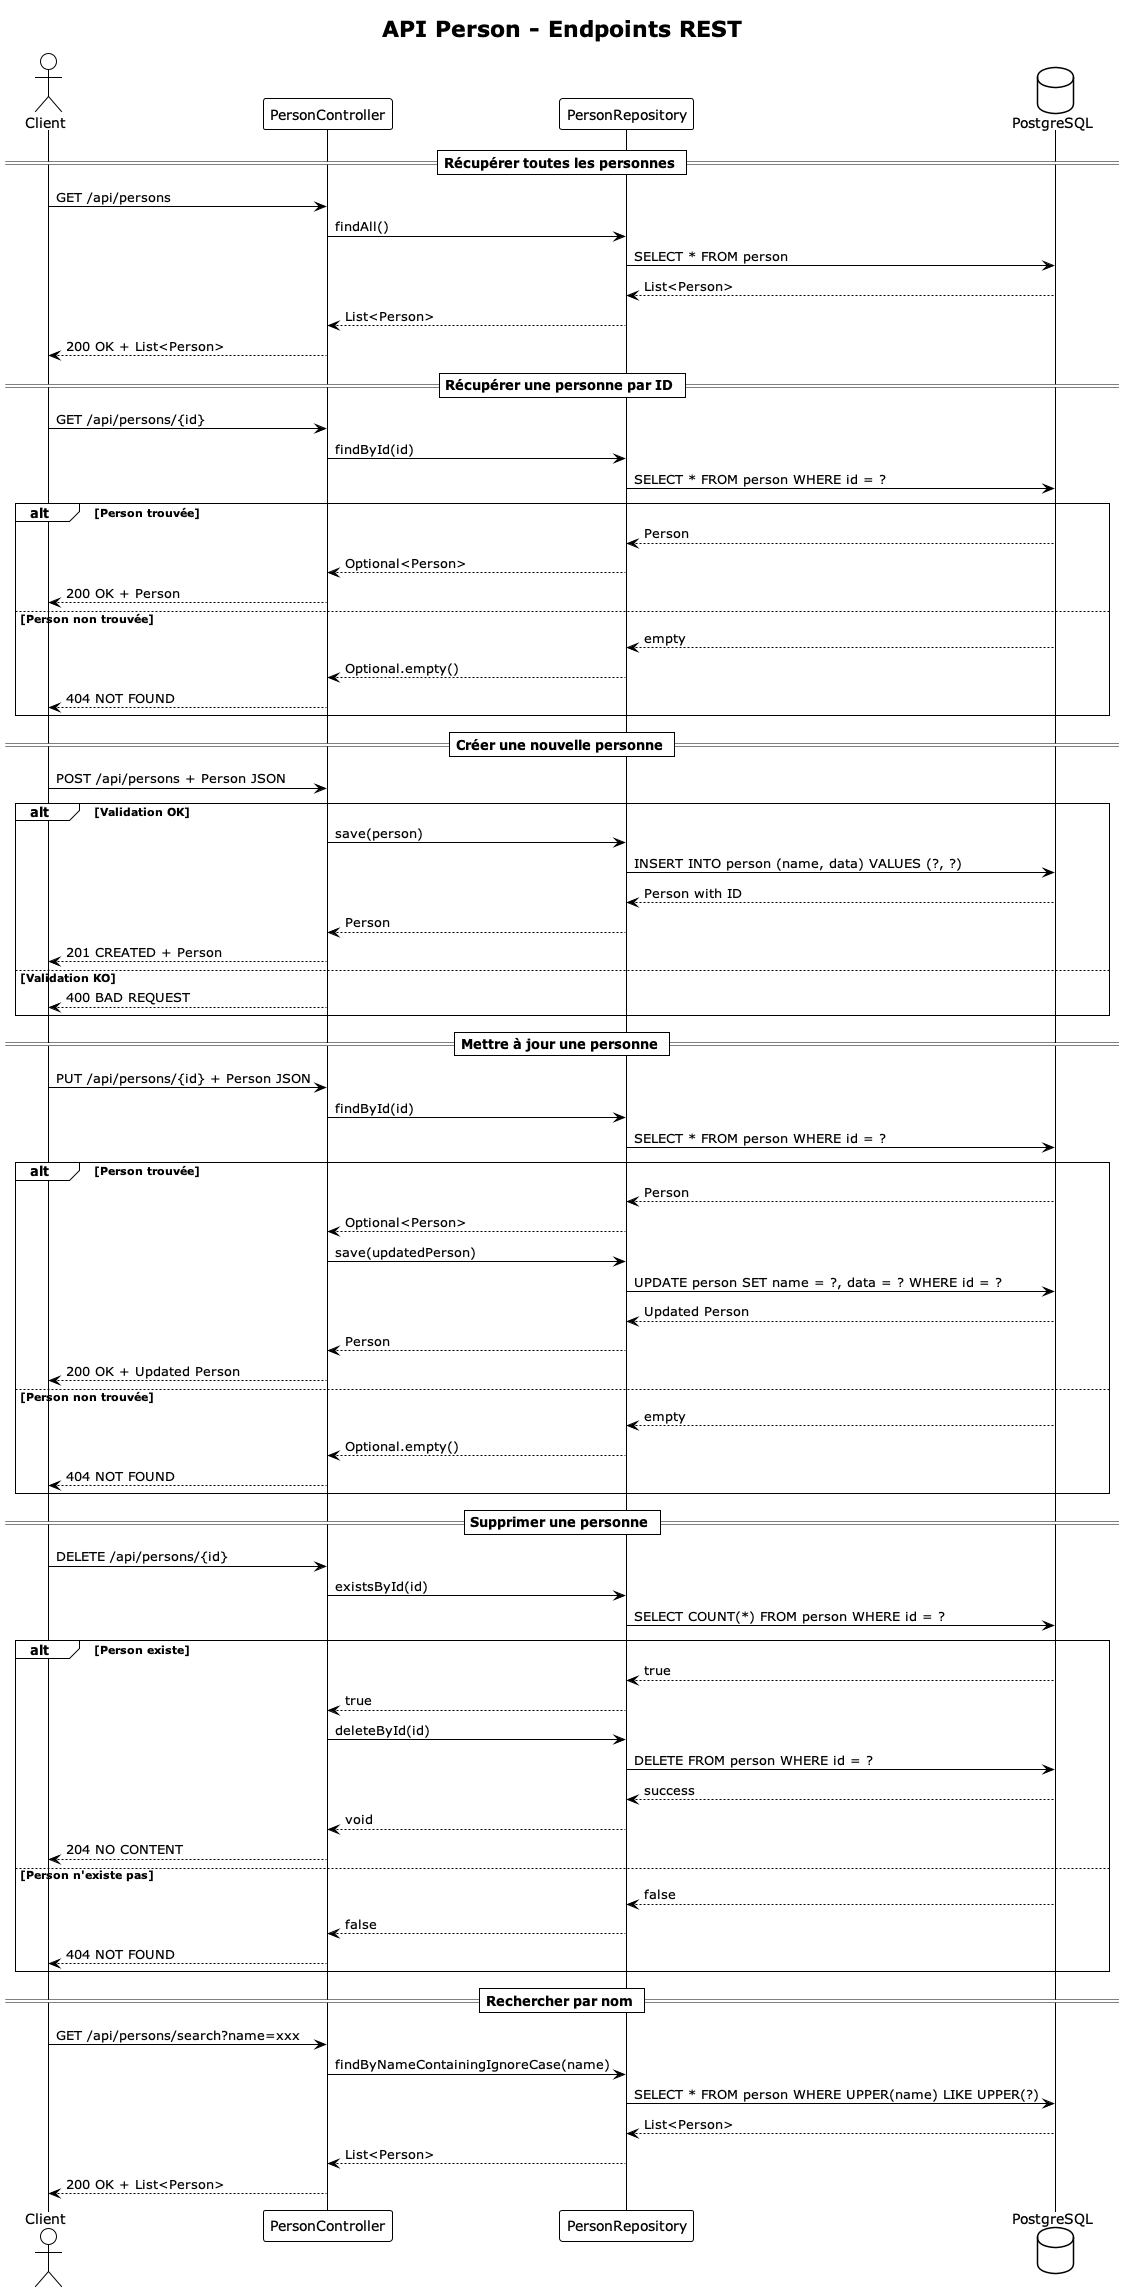

The diagram above was rendered by PlantUML. Its source (embedded in the PNG):
@startuml api-endpoints
!theme plain
title API Person - Endpoints REST

actor Client
participant PersonController
participant PersonRepository
database PostgreSQL

== Récupérer toutes les personnes ==
Client -> PersonController : GET /api/persons
PersonController -> PersonRepository : findAll()
PersonRepository -> PostgreSQL : SELECT * FROM person
PostgreSQL --> PersonRepository : List<Person>
PersonRepository --> PersonController : List<Person>
PersonController --> Client : 200 OK + List<Person>

== Récupérer une personne par ID ==
Client -> PersonController : GET /api/persons/{id}
PersonController -> PersonRepository : findById(id)
PersonRepository -> PostgreSQL : SELECT * FROM person WHERE id = ?
alt Person trouvée
    PostgreSQL --> PersonRepository : Person
    PersonRepository --> PersonController : Optional<Person>
    PersonController --> Client : 200 OK + Person
else Person non trouvée
    PostgreSQL --> PersonRepository : empty
    PersonRepository --> PersonController : Optional.empty()
    PersonController --> Client : 404 NOT FOUND
end

== Créer une nouvelle personne ==
Client -> PersonController : POST /api/persons + Person JSON
alt Validation OK
    PersonController -> PersonRepository : save(person)
    PersonRepository -> PostgreSQL : INSERT INTO person (name, data) VALUES (?, ?)
    PostgreSQL --> PersonRepository : Person with ID
    PersonRepository --> PersonController : Person
    PersonController --> Client : 201 CREATED + Person
else Validation KO
    PersonController --> Client : 400 BAD REQUEST
end

== Mettre à jour une personne ==
Client -> PersonController : PUT /api/persons/{id} + Person JSON
PersonController -> PersonRepository : findById(id)
PersonRepository -> PostgreSQL : SELECT * FROM person WHERE id = ?
alt Person trouvée
    PostgreSQL --> PersonRepository : Person
    PersonRepository --> PersonController : Optional<Person>
    PersonController -> PersonRepository : save(updatedPerson)
    PersonRepository -> PostgreSQL : UPDATE person SET name = ?, data = ? WHERE id = ?
    PostgreSQL --> PersonRepository : Updated Person
    PersonRepository --> PersonController : Person
    PersonController --> Client : 200 OK + Updated Person
else Person non trouvée
    PostgreSQL --> PersonRepository : empty
    PersonRepository --> PersonController : Optional.empty()
    PersonController --> Client : 404 NOT FOUND
end

== Supprimer une personne ==
Client -> PersonController : DELETE /api/persons/{id}
PersonController -> PersonRepository : existsById(id)
PersonRepository -> PostgreSQL : SELECT COUNT(*) FROM person WHERE id = ?
alt Person existe
    PostgreSQL --> PersonRepository : true
    PersonRepository --> PersonController : true
    PersonController -> PersonRepository : deleteById(id)
    PersonRepository -> PostgreSQL : DELETE FROM person WHERE id = ?
    PostgreSQL --> PersonRepository : success
    PersonRepository --> PersonController : void
    PersonController --> Client : 204 NO CONTENT
else Person n'existe pas
    PostgreSQL --> PersonRepository : false
    PersonRepository --> PersonController : false
    PersonController --> Client : 404 NOT FOUND
end

== Rechercher par nom ==
Client -> PersonController : GET /api/persons/search?name=xxx
PersonController -> PersonRepository : findByNameContainingIgnoreCase(name)
PersonRepository -> PostgreSQL : SELECT * FROM person WHERE UPPER(name) LIKE UPPER(?)
PostgreSQL --> PersonRepository : List<Person>
PersonRepository --> PersonController : List<Person>
PersonController --> Client : 200 OK + List<Person>

@enduml